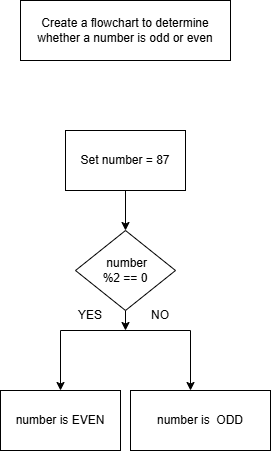

The diagram above was exported from draw.io. Its source (the exported page's mxGraphModel, read from the mxfile embedded in the PNG):
<mxGraphModel dx="1012" dy="498" grid="1" gridSize="10" guides="1" tooltips="1" connect="1" arrows="1" fold="1" page="1" pageScale="1" pageWidth="850" pageHeight="1100" math="0" shadow="0">
  <root>
    <mxCell id="0" />
    <mxCell id="1" parent="0" />
    <mxCell id="L45ofVVp8oYxnKCIlhpe-1" parent="1" style="rounded=0;whiteSpace=wrap;html=1;" value="&lt;br&gt;&lt;div&gt;Create a flowchart to determine whether a number is odd or even&lt;br&gt;&lt;br&gt;&lt;/div&gt;" vertex="1">
      <mxGeometry height="60" width="210" x="310" y="30" as="geometry" />
    </mxCell>
    <mxCell id="L45ofVVp8oYxnKCIlhpe-2" parent="1" style="rounded=0;whiteSpace=wrap;html=1;" value="Set number = 87" vertex="1">
      <mxGeometry height="60" width="120" x="355" y="160" as="geometry" />
    </mxCell>
    <mxCell id="L45ofVVp8oYxnKCIlhpe-6" edge="1" parent="1" style="edgeStyle=orthogonalEdgeStyle;rounded=0;orthogonalLoop=1;jettySize=auto;html=1;exitX=0.5;exitY=1;exitDx=0;exitDy=0;">
      <mxGeometry relative="1" as="geometry">
        <mxPoint x="415" y="360" as="sourcePoint" />
        <mxPoint x="350" y="420" as="targetPoint" />
      </mxGeometry>
    </mxCell>
    <mxCell id="L45ofVVp8oYxnKCIlhpe-7" edge="1" parent="1" source="L45ofVVp8oYxnKCIlhpe-3" style="edgeStyle=orthogonalEdgeStyle;rounded=0;orthogonalLoop=1;jettySize=auto;html=1;exitX=0.5;exitY=1;exitDx=0;exitDy=0;">
      <mxGeometry relative="1" as="geometry">
        <mxPoint x="415" y="360" as="targetPoint" />
      </mxGeometry>
    </mxCell>
    <mxCell id="L45ofVVp8oYxnKCIlhpe-3" parent="1" style="rhombus;whiteSpace=wrap;html=1;shapeInside=1;" value="&lt;div&gt;&lt;br&gt;&lt;/div&gt;&lt;div&gt;&lt;br&gt;&lt;/div&gt;&lt;div&gt;&amp;nbsp;number %2 == 0&lt;/div&gt;" vertex="1">
      <mxGeometry height="80" width="100" x="365" y="260" as="geometry" />
    </mxCell>
    <mxCell id="L45ofVVp8oYxnKCIlhpe-5" edge="1" parent="1" source="L45ofVVp8oYxnKCIlhpe-2" style="endArrow=classic;html=1;rounded=0;exitX=0.5;exitY=1;exitDx=0;exitDy=0;entryX=0.5;entryY=0;entryDx=0;entryDy=0;" target="L45ofVVp8oYxnKCIlhpe-3" value="">
      <mxGeometry height="50" relative="1" width="50" as="geometry">
        <mxPoint x="400" y="290" as="sourcePoint" />
        <mxPoint x="450" y="240" as="targetPoint" />
      </mxGeometry>
    </mxCell>
    <mxCell id="L45ofVVp8oYxnKCIlhpe-10" edge="1" parent="1" style="endArrow=classic;html=1;rounded=0;" value="">
      <mxGeometry height="50" relative="1" width="50" as="geometry">
        <mxPoint x="480" y="360" as="sourcePoint" />
        <mxPoint x="480" y="420" as="targetPoint" />
      </mxGeometry>
    </mxCell>
    <mxCell id="L45ofVVp8oYxnKCIlhpe-12" edge="1" parent="1" style="endArrow=none;html=1;rounded=0;" value="">
      <mxGeometry height="50" relative="1" width="50" as="geometry">
        <mxPoint x="410" y="360" as="sourcePoint" />
        <mxPoint x="480" y="360" as="targetPoint" />
      </mxGeometry>
    </mxCell>
    <mxCell id="L45ofVVp8oYxnKCIlhpe-13" parent="1" style="rounded=0;whiteSpace=wrap;html=1;" value="number is EVEN" vertex="1">
      <mxGeometry height="60" width="120" x="290" y="420" as="geometry" />
    </mxCell>
    <mxCell id="L45ofVVp8oYxnKCIlhpe-14" parent="1" style="rounded=0;whiteSpace=wrap;html=1;" value="number is&amp;nbsp; ODD" vertex="1">
      <mxGeometry height="60" width="140" x="420" y="420" as="geometry" />
    </mxCell>
    <mxCell id="L45ofVVp8oYxnKCIlhpe-15" parent="1" style="text;html=1;whiteSpace=wrap;strokeColor=none;fillColor=none;align=center;verticalAlign=middle;rounded=0;" value="YES" vertex="1">
      <mxGeometry height="30" width="60" x="350" y="330" as="geometry" />
    </mxCell>
    <mxCell id="L45ofVVp8oYxnKCIlhpe-16" parent="1" style="text;html=1;whiteSpace=wrap;strokeColor=none;fillColor=none;align=center;verticalAlign=middle;rounded=0;" value="NO" vertex="1">
      <mxGeometry height="30" width="60" x="420" y="330" as="geometry" />
    </mxCell>
  </root>
</mxGraphModel>